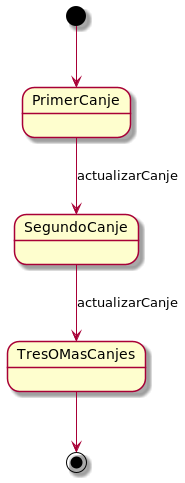

The diagram above was rendered by PlantUML. Its source (embedded in the PNG):
@startuml

[*] --> PrimerCanje
PrimerCanje --> SegundoCanje : actualizarCanje
SegundoCanje --> TresOMasCanjes : actualizarCanje
TresOMasCanjes --> [*]

@enduml